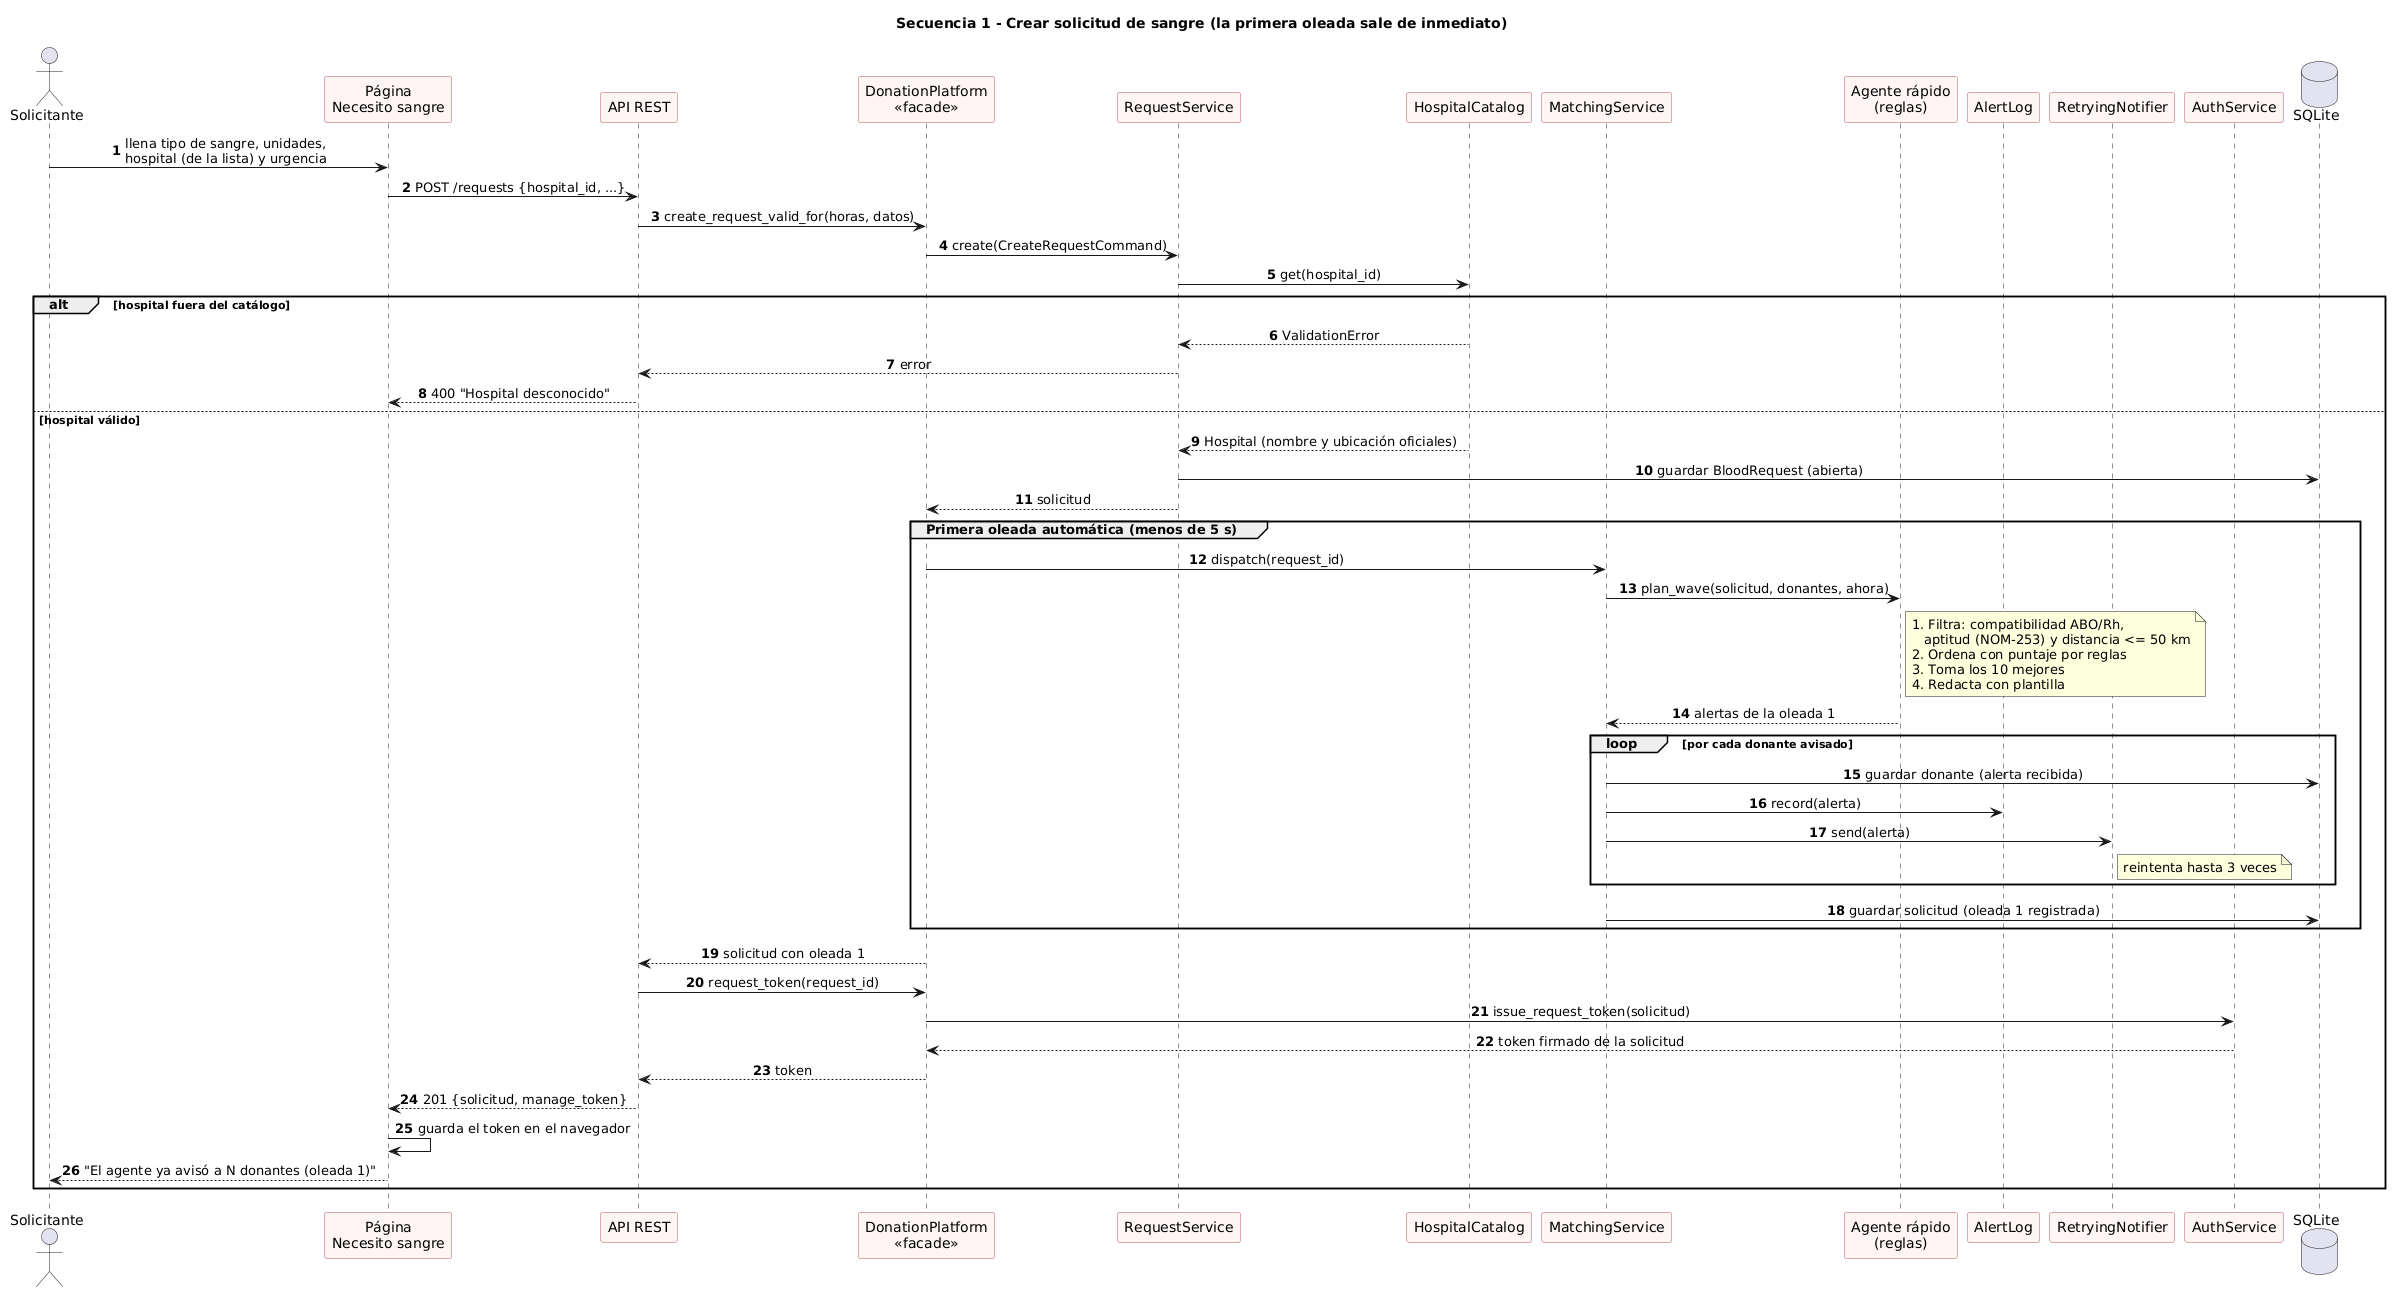

The diagram above was rendered by PlantUML. Its source (embedded in the PNG):
@startuml
title Secuencia 1 - Crear solicitud de sangre (la primera oleada sale de inmediato)
autonumber
skinparam sequenceMessageAlign center
skinparam participant {
  BackgroundColor #FFF5F5
  BorderColor #B5545D
}

actor "Solicitante" as S
participant "Página\nNecesito sangre" as UI
participant "API REST" as API
participant "DonationPlatform\n<<facade>>" as P
participant "RequestService" as RS
participant "HospitalCatalog" as HC
participant "MatchingService" as MS
participant "Agente rápido\n(reglas)" as AG
participant "AlertLog" as LOG
participant "RetryingNotifier" as N
participant "AuthService" as AUTH
database "SQLite" as DB

S -> UI : llena tipo de sangre, unidades,\nhospital (de la lista) y urgencia
UI -> API : POST /requests {hospital_id, ...}
API -> P : create_request_valid_for(horas, datos)
P -> RS : create(CreateRequestCommand)
RS -> HC : get(hospital_id)
alt hospital fuera del catálogo
  HC --> RS : ValidationError
  RS --> API : error
  API --> UI : 400 "Hospital desconocido"
else hospital válido
  HC --> RS : Hospital (nombre y ubicación oficiales)
  RS -> DB : guardar BloodRequest (abierta)
  RS --> P : solicitud

  group Primera oleada automática (menos de 5 s)
    P -> MS : dispatch(request_id)
    MS -> AG : plan_wave(solicitud, donantes, ahora)
    note right of AG
      1. Filtra: compatibilidad ABO/Rh,
         aptitud (NOM-253) y distancia <= 50 km
      2. Ordena con puntaje por reglas
      3. Toma los 10 mejores
      4. Redacta con plantilla
    end note
    AG --> MS : alertas de la oleada 1
    loop por cada donante avisado
      MS -> DB : guardar donante (alerta recibida)
      MS -> LOG : record(alerta)
      MS -> N : send(alerta)
      note right of N : reintenta hasta 3 veces
    end
    MS -> DB : guardar solicitud (oleada 1 registrada)
  end

  P --> API : solicitud con oleada 1
  API -> P : request_token(request_id)
  P -> AUTH : issue_request_token(solicitud)
  AUTH --> P : token firmado de la solicitud
  P --> API : token
  API --> UI : 201 {solicitud, manage_token}
  UI -> UI : guarda el token en el navegador
  UI --> S : "El agente ya avisó a N donantes (oleada 1)"
end
@enduml